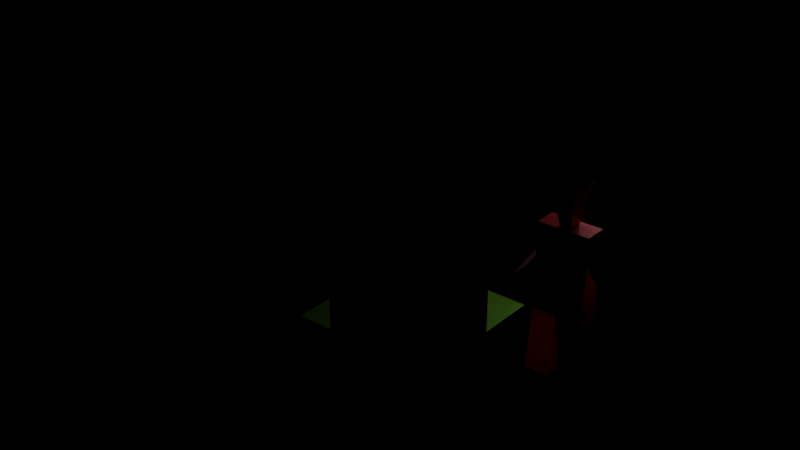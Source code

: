 # Source: models.blend  (saved by Blender 2.93.20; exported with 4.5.12 LTS)
import bpy
from mathutils import Matrix  # noqa: F401  (used for matrix-valued properties, if any)

bpy.ops.wm.read_factory_settings(use_empty=True)
scene = bpy.context.scene
scene.name = 'main'

# ---- materials (node trees are filled in below, after node groups)
mat_material_005 = bpy.data.materials.new('Material.005')
mat_material_005.use_backface_culling = True
mat_material_005.use_transparent_shadow = False
mat_material_002 = bpy.data.materials.new('Material.002')
mat_material_002.use_transparent_shadow = False
mat_material_006 = bpy.data.materials.new('Material.006')
mat_material_006.use_transparent_shadow = False

# ---- material node trees
mat_material_005.use_nodes = True; mat_material_005.node_tree.nodes.clear()
_N = mat_material_005.node_tree.nodes; _L = mat_material_005.node_tree.links
n0 = _N.new('ShaderNodeBsdfPrincipled'); n0.name = 'Principled BSDF'; n0.location = (10, 300)
n0.distribution = 'GGX'
n0.subsurface_method = 'BURLEY'
n0.inputs[0].default_value = (0.8, 0.02112, 0.01846, 1.0)
n0.inputs[1].default_value = 0.2718
n0.inputs[2].default_value = 0.1973
n0.inputs[3].default_value = 1.45
n0.inputs[13].default_value = 0.3729
n0.inputs[14].default_value = (0.9381, 0.6972, 0.6964, 1.0)
n0.inputs[15].default_value = 0.2375
n0.inputs[16].default_value = 0.1773
n0.inputs[20].default_value = 0.2708
n0.inputs[24].default_value = 0.07425
n0.inputs[27].default_value = (0.0, 0.0, 0.0, 1.0)
n0.inputs[28].default_value = 1.0
n1 = _N.new('ShaderNodeOutputMaterial'); n1.name = 'Material Output'; n1.location = (300, 300)
_L.new(n0.outputs[0], n1.inputs[0])
n1.is_active_output = True
mat_material_002.use_nodes = True; mat_material_002.node_tree.nodes.clear()
_N = mat_material_002.node_tree.nodes; _L = mat_material_002.node_tree.links
n0 = _N.new('ShaderNodeBsdfPrincipled'); n0.name = 'Principled BSDF'; n0.location = (10, 300)
n0.distribution = 'GGX'
n0.subsurface_method = 'BURLEY'
n0.inputs[0].default_value = (0.0889, 0.2203, 0.01237, 1.0)
n0.inputs[3].default_value = 1.45
n0.inputs[27].default_value = (0.0, 0.0, 0.0, 1.0)
n0.inputs[28].default_value = 1.0
n1 = _N.new('ShaderNodeOutputMaterial'); n1.name = 'Material Output'; n1.location = (300, 300)
_L.new(n0.outputs[0], n1.inputs[0])
n1.is_active_output = True
mat_material_006.use_nodes = True; mat_material_006.node_tree.nodes.clear()
_N = mat_material_006.node_tree.nodes; _L = mat_material_006.node_tree.links
n0 = _N.new('ShaderNodeBsdfPrincipled'); n0.name = 'Principled BSDF'; n0.location = (10, 300)
n0.distribution = 'GGX'
n0.subsurface_method = 'BURLEY'
n0.inputs[0].default_value = (0.02537, 0.01248, 0.003095, 1.0)
n0.inputs[3].default_value = 1.45
n0.inputs[27].default_value = (0.0, 0.0, 0.0, 1.0)
n0.inputs[28].default_value = 1.0
n1 = _N.new('ShaderNodeOutputMaterial'); n1.name = 'Material Output'; n1.location = (300, 300)
_L.new(n0.outputs[0], n1.inputs[0])
n1.is_active_output = True

# ---- lights
light_point = bpy.data.lights.new('Point', 'POINT')
light_point.transmission_factor = 0.0
light_point.shadow_soft_size = 0.25
light_point.shadow_maximum_resolution = 0.006
light_point.use_absolute_resolution = True

# ---- meshes
me_character = bpy.data.meshes.new('character')
me_character.from_pydata([(-0.163, -0.07139, -0.08034), (-0.163, -0.07139, 0.2372), (-0.163, 0.06968, -0.08034), (-0.163, 0.06968, 0.2372), (0.1545, -0.07139, -0.08034), (0.1545, -0.07139, 0.2372), (0.1545, 0.06968, -0.08034), (0.1545, 0.06968, 0.2372), (0.1844, -0.07139, -0.3224), (-0.00423, 0.06968, -0.08034), (0.1844, 0.06968, -0.3224), (-0.00423, -0.07139, -0.08034), (0.02561, 0.06968, -0.3224), (0.1545, -0.07139, -0.08034), (0.1545, 0.06968, -0.08034), (-0.00423, 0.06968, -0.08034), (-0.00423, -0.07139, -0.08034), (0.02561, -0.07139, -0.3224), (0.1844, -0.07139, -0.3224), (0.1844, 0.06968, -0.3224), (0.02561, 0.06968, -0.3224), (0.02561, -0.07139, -0.3224), (-0.1938, -0.07139, -0.3221), (-0.1938, 0.06968, -0.3221), (-0.03508, 0.06968, -0.3221), (-0.03508, -0.07139, -0.3221), (-0.03508, 0.06968, -0.3221), (-0.03508, -0.07139, -0.3221), (0.1545, 0.06968, 0.1432), (0.1545, -0.07139, 0.1432), (0.1545, 0.06968, -0.08034), (0.1545, -0.07139, -0.08034), (-0.163, -0.07139, 0.1432), (-0.163, 0.06968, 0.1432), (0.2962, -0.07139, 0.1085), (0.2962, 0.06968, 0.1085), (0.2962, 0.06968, 0.01455), (0.2962, -0.07139, 0.01455), (-0.3046, -0.07139, 0.1085), (-0.3046, 0.06968, 0.1085), (-0.3046, -0.07139, 0.01455), (-0.3046, 0.06968, 0.01455), (-0.03423, 0.06968, 0.2372), (0.03577, 0.06968, 0.2372), (-0.03338, 0.04456, 0.2372), (0.03552, 0.04207, 0.2372), (-0.03555, -0.04331, 0.2372), (0.0359, -0.04131, 0.2372), (-0.07385, 0.09699, 0.3874), (0.07706, 0.09155, 0.3874), (-0.0786, -0.09545, 0.3874), (0.07789, -0.09108, 0.3874), (0.0001757, -0.04231, 0.2372), (-0.01769, -0.04281, 0.2372), (-0.04631, -0.05635, 0.2747), (0.06739, -0.07864, 0.3499), (0.0009719, -0.05781, 0.2658), (-0.02858, -0.06859, 0.3123), (0.0284, -0.06699, 0.3123), (0.02773, -0.05475, 0.2676), (-0.0302, -0.05896, 0.2654), (-0.03472, -0.09178, 0.346), (0.02077, -0.08547, 0.3485), (-0.04093, -0.04983, 0.2559), (0.06214, -0.07242, 0.3311), (-0.06246, -0.0759, 0.3311), (-0.04283, -0.06898, 0.3123), (0.01416, -0.06739, 0.3123), (-0.008756, -0.04256, 0.2372), (-0.0517, -0.06286, 0.2935), (0.000109, -0.04868, 0.2559), (-0.01434, -0.06819, 0.3123), (0.04265, -0.0666, 0.3123), (0.02581, -0.0607, 0.2935), (0.02063, -0.04811, 0.2559), (0.0161, -0.0566, 0.2634), (0.0355, -0.05413, 0.2737), (-0.02586, -0.06214, 0.2935), (-0.02041, -0.04926, 0.2559), (-0.04168, -0.05768, 0.2717), (-0.01098, -0.05935, 0.2637), (-0.03676, -0.08792, 0.3687), (-0.03395, -0.07793, 0.3274), (-0.05094, -0.08194, 0.3499), (-0.01713, -0.081, 0.3499), (0.03617, -0.08589, 0.3687), (0.02163, -0.078, 0.329), (0.01668, -0.08006, 0.3499), (0.05048, -0.07887, 0.35), (0.04657, -0.07285, 0.3311), (0.01542, -0.07372, 0.3311), (0.01794, -0.08639, 0.3687), (-0.01573, -0.07459, 0.3311), (-0.04688, -0.07546, 0.3311), (-0.05499, -0.08843, 0.3687), (-0.0104, -0.04999, 0.2534), (-0.03067, -0.04954, 0.2559), (-0.03878, -0.0625, 0.2935), (0.03089, -0.04782, 0.2559), (0.01037, -0.0484, 0.2559), (0.01289, -0.06106, 0.2935), (0.03873, -0.06034, 0.2935), (-0.01852, -0.08741, 0.3687), (0.05441, -0.08537, 0.3687)], [], [(2, 33, 3, 42, 43, 7, 28, 6, 9), (4, 29, 5, 1, 32, 0, 11), (15, 9, 12, 20), (47, 52, 68, 53, 46, 44, 42, 3, 1, 5, 7, 43, 45), (16, 21, 18, 13), (6, 10, 12, 9), (11, 17, 8, 4), (11, 16, 21, 17), (4, 8, 10, 6), (14, 19, 20, 15), (13, 18, 8, 4, 31), (6, 10, 19, 14, 30), (11, 9, 12, 17), (15, 26, 24, 9), (2, 23, 22, 0), (9, 11, 25, 24), (9, 24, 23, 2), (0, 22, 25, 11), (16, 11, 25, 27), (6, 28, 29, 4), (0, 32, 33, 2), (36, 35, 34, 37), (29, 37, 34, 5), (7, 35, 36, 28), (29, 28, 36, 37), (33, 41, 39, 3), (33, 32, 40, 41), (1, 38, 40, 32), (3, 39, 38, 1), (5, 34, 35, 7), (50, 51, 49, 48), (44, 45, 43, 42), (47, 45, 49, 51, 55, 64), (45, 44, 48, 49), (44, 46, 63, 54, 69, 65, 50, 48), (99, 74, 59, 75), (64, 89, 72, 58, 67, 90, 87, 91, 85, 103, 88, 55, 51, 50, 65, 93, 83, 94, 81, 102, 84, 92, 71, 57, 77, 100, 73, 101, 76, 98, 74, 99, 70, 52, 47), (69, 97, 77, 57, 66, 93, 65), (96, 78, 60, 79), (95, 70, 56, 80), (93, 82, 61, 83), (90, 86, 62, 87), (89, 64, 55, 88), (86, 89, 88, 62), (58, 72, 89, 86), (67, 58, 86, 90), (87, 62, 85, 91), (82, 92, 84, 61), (57, 71, 92, 82), (66, 57, 82, 93), (83, 61, 81, 94), (78, 95, 80, 60), (53, 68, 95, 78), (68, 52, 70, 95), (63, 96, 79, 54), (54, 79, 97, 69), (79, 60, 77, 97), (74, 98, 76, 59), (46, 53, 78, 96, 63), (70, 99, 75, 56), (80, 56, 75, 100, 77, 60), (75, 59, 73, 100), (59, 76, 101, 73), (61, 84, 102, 81), (62, 88, 103, 85), (39, 41, 40, 38), (21, 20, 19, 18), (23, 26, 27, 22)])
_uv = me_character.uv_layers.new(name='UVMap')
_uv.uv.foreach_set('vector', [0.375, 0.25, 0.5, 0.25, 0.625, 0.25, 0.625, 0.3623, 0.625, 0.4187, 0.625, 0.5, 0.5, 0.5, 0.375, 0.5, 0.375, 0.375, 0.375, 0.75, 0.5, 0.75, 0.625, 0.75, 0.625, 1.0, 0.5, 1.0, 0.375, 1.0, 0.375, 0.875, 0.375, 0.375, 0.375, 0.375, 0.375, 0.375, 0.375, 0.375, 0.7054, 0.6653, 0.7353, 0.6745, 0.7428, 0.6767, 0.7502, 0.679, 0.7652, 0.6836, 0.7635, 0.5573, 0.7627, 0.5, 0.875, 0.5, 0.875, 0.75, 0.625, 0.75, 0.625, 0.5, 0.7063, 0.5, 0.706, 0.5489, 0.375, 0.875, 0.375, 0.875, 0.375, 0.75, 0.375, 0.75, 0.375, 0.5, 0.375, 0.5, 0.375, 0.375, 0.375, 0.375, 0.375, 0.875, 0.375, 0.875, 0.375, 0.75, 0.375, 0.75, 0.375, 0.875, 0.375, 0.875, 0.375, 0.875, 0.375, 0.875, 0.375, 0.75, 0.375, 0.75, 0.375, 0.5, 0.375, 0.5, 0.375, 0.5, 0.375, 0.5, 0.375, 0.375, 0.375, 0.375, 0.375, 0.75, 0.375, 0.75, 0.375, 0.75, 0.375, 0.75, 0.375, 0.75, 0.375, 0.5, 0.375, 0.5, 0.375, 0.5, 0.375, 0.5, 0.375, 0.5, 0.25, 0.75, 0.25, 0.5, 0.25, 0.5, 0.25, 0.75, 0.375, 0.375, 0.375, 0.375, 0.375, 0.375, 0.375, 0.375, 0.375, 0.25, 0.375, 0.25, 0.375, 0.0, 0.375, 0.0, 0.25, 0.5, 0.25, 0.75, 0.25, 0.75, 0.25, 0.5, 0.375, 0.375, 0.375, 0.375, 0.375, 0.25, 0.375, 0.25, 0.375, 1.0, 0.375, 1.0, 0.375, 0.875, 0.375, 0.875, 0.375, 0.875, 0.375, 0.875, 0.375, 0.875, 0.375, 0.875, 0.375, 0.5, 0.5, 0.5, 0.5, 0.75, 0.375, 0.75, 0.375, 0.0, 0.5, 0.0, 0.5, 0.25, 0.375, 0.25, 0.5, 0.5, 0.625, 0.5, 0.625, 0.75, 0.5, 0.75, 0.5, 0.75, 0.5, 0.75, 0.625, 0.75, 0.625, 0.75, 0.625, 0.5, 0.625, 0.5, 0.5, 0.5, 0.5, 0.5, 0.5, 0.75, 0.5, 0.5, 0.5, 0.5, 0.5, 0.75, 0.5, 0.25, 0.5, 0.25, 0.625, 0.25, 0.625, 0.25, 0.5, 0.25, 0.5, 0.0, 0.5, 0.0, 0.5, 0.25, 0.625, 1.0, 0.625, 1.0, 0.5, 1.0, 0.5, 1.0, 0.875, 0.5, 0.875, 0.5, 0.875, 0.75, 0.875, 0.75, 0.625, 0.75, 0.625, 0.75, 0.625, 0.5, 0.625, 0.5, 0.7652, 0.6836, 0.7054, 0.6653, 0.706, 0.5489, 0.7635, 0.5573, 0.7635, 0.5573, 0.706, 0.5489, 0.7063, 0.5, 0.7627, 0.5, 0.7054, 0.6653, 0.706, 0.5489, 0.706, 0.5489, 0.7054, 0.6653, 0.7054, 0.6653, 0.7054, 0.6653, 0.706, 0.5489, 0.7635, 0.5573, 0.7635, 0.5573, 0.706, 0.5489, 0.7635, 0.5573, 0.7652, 0.6836, 0.7652, 0.6836, 0.7652, 0.6836, 0.7652, 0.6836, 0.7652, 0.6836, 0.7652, 0.6836, 0.7635, 0.5573, 0.7278, 0.6722, 0.7204, 0.6699, 0.7204, 0.6699, 0.7278, 0.6722, 0.7054, 0.6653, 0.7129, 0.6676, 0.7129, 0.6676, 0.7204, 0.6699, 0.7278, 0.6722, 0.7278, 0.6722, 0.7278, 0.6722, 0.7278, 0.6722, 0.7204, 0.6699, 0.7129, 0.6676, 0.7129, 0.6676, 0.7054, 0.6653, 0.7054, 0.6653, 0.7652, 0.6836, 0.7652, 0.6836, 0.7577, 0.6813, 0.7577, 0.6813, 0.7577, 0.6813, 0.7502, 0.679, 0.7428, 0.6767, 0.7428, 0.6767, 0.7428, 0.6767, 0.7428, 0.6767, 0.7502, 0.679, 0.7502, 0.679, 0.7278, 0.6722, 0.7204, 0.6699, 0.7129, 0.6676, 0.7129, 0.6676, 0.7129, 0.6676, 0.7204, 0.6699, 0.7278, 0.6722, 0.7353, 0.6745, 0.7353, 0.6745, 0.7054, 0.6653, 0.7652, 0.6836, 0.7577, 0.6813, 0.7502, 0.679, 0.7502, 0.679, 0.7577, 0.6813, 0.7577, 0.6813, 0.7652, 0.6836, 0.7577, 0.6813, 0.7502, 0.679, 0.7502, 0.679, 0.7577, 0.6813, 0.7428, 0.6767, 0.7353, 0.6745, 0.7353, 0.6745, 0.7428, 0.6767, 0.7577, 0.6813, 0.7502, 0.679, 0.7502, 0.679, 0.7577, 0.6813, 0.7278, 0.6722, 0.7204, 0.6699, 0.7204, 0.6699, 0.7278, 0.6722, 0.7129, 0.6676, 0.7054, 0.6653, 0.7054, 0.6653, 0.7129, 0.6676, 0.7204, 0.6699, 0.7129, 0.6676, 0.7129, 0.6676, 0.7204, 0.6699, 0.7204, 0.6699, 0.7129, 0.6676, 0.7129, 0.6676, 0.7204, 0.6699, 0.7278, 0.6722, 0.7204, 0.6699, 0.7204, 0.6699, 0.7278, 0.6722, 0.7278, 0.6722, 0.7204, 0.6699, 0.7204, 0.6699, 0.7278, 0.6722, 0.7502, 0.679, 0.7428, 0.6767, 0.7428, 0.6767, 0.7502, 0.679, 0.7502, 0.679, 0.7428, 0.6767, 0.7428, 0.6767, 0.7502, 0.679, 0.7577, 0.6813, 0.7502, 0.679, 0.7502, 0.679, 0.7577, 0.6813, 0.7577, 0.6813, 0.7502, 0.679, 0.7502, 0.679, 0.7577, 0.6813, 0.7502, 0.679, 0.7428, 0.6767, 0.7428, 0.6767, 0.7502, 0.679, 0.7502, 0.679, 0.7428, 0.6767, 0.7428, 0.6767, 0.7502, 0.679, 0.7428, 0.6767, 0.7353, 0.6745, 0.7353, 0.6745, 0.7428, 0.6767, 0.7652, 0.6836, 0.7577, 0.6813, 0.7577, 0.6813, 0.7652, 0.6836, 0.7652, 0.6836, 0.7577, 0.6813, 0.7577, 0.6813, 0.7652, 0.6836, 0.7577, 0.6813, 0.7502, 0.679, 0.7502, 0.679, 0.7577, 0.6813, 0.7204, 0.6699, 0.7129, 0.6676, 0.7129, 0.6676, 0.7204, 0.6699, 0.7652, 0.6836, 0.7502, 0.679, 0.7502, 0.679, 0.7577, 0.6813, 0.7652, 0.6836, 0.7353, 0.6745, 0.7278, 0.6722, 0.7278, 0.6722, 0.7353, 0.6745, 0.7428, 0.6767, 0.7353, 0.6745, 0.7278, 0.6722, 0.7278, 0.6722, 0.7502, 0.679, 0.7502, 0.679, 0.7278, 0.6722, 0.7204, 0.6699, 0.7204, 0.6699, 0.7278, 0.6722, 0.7204, 0.6699, 0.7129, 0.6676, 0.7129, 0.6676, 0.7204, 0.6699, 0.7502, 0.679, 0.7428, 0.6767, 0.7428, 0.6767, 0.7502, 0.679, 0.7204, 0.6699, 0.7129, 0.6676, 0.7129, 0.6676, 0.7204, 0.6699, 0.0, 0.0, 0.0, 0.0, 0.0, 0.0, 0.0, 0.0, 0.375, 0.875, 0.375, 0.375, 0.375, 0.5, 0.375, 0.75, 0.375, 0.25, 0.0, 0.0, 0.0, 0.0, 0.375, 0.0])
me_character.materials.append(mat_material_005)
me_character.use_remesh_fix_poles = True
me_character.use_remesh_preserve_attributes = False
me_character.update()
me_grass = bpy.data.meshes.new('grass')
me_grass.from_pydata([(-0.4999, -0.4999, -0.01035), (-0.2999, -0.4999, -0.01035), (-0.09987, -0.4999, -0.01035), (0.1001, -0.4999, -0.01035), (0.3001, -0.4999, -0.01035), (0.5001, -0.4999, -0.01035), (-0.4999, -0.2999, -0.01035), (-0.3002, -0.3005, 0.01046), (-0.1, -0.3006, 0.007467), (0.1002, -0.3005, 0.01358), (0.3001, -0.2999, -0.01035), (0.5001, -0.2999, -0.01035), (-0.4999, -0.0999, -0.01035), (-0.3003, -0.1, 0.01214), (-0.1003, -0.1004, 0.0115), (0.1002, -0.1008, 0.01229), (0.3006, -0.1007, 0.02551), (0.5001, -0.0999, -0.01035), (-0.4999, 0.1001, -0.01035), (-0.3007, 0.1004, 0.01221), (-0.1006, 0.1005, 0.003902), (0.1, 0.1001, 0.04436), (0.3004, 0.1, 0.005204), (0.5001, 0.1001, -0.01035), (-0.4999, 0.3001, -0.01035), (-0.3006, 0.3, 0.01169), (-0.1011, 0.2999, 0.01786), (0.09965, 0.3004, 0.01365), (0.3003, 0.3001, 0.01556), (0.5001, 0.3001, -0.01035), (-0.4999, 0.5001, -0.01035), (-0.2999, 0.5001, -0.01035), (-0.1001, 0.5, -0.01035), (0.1001, 0.5001, -0.01035), (0.3001, 0.5001, -0.01035), (0.5001, 0.5001, -0.01035)], [], [(0, 1, 7, 6), (1, 2, 8, 7), (2, 3, 9, 8), (3, 4, 10, 9), (4, 5, 11, 10), (6, 7, 13, 12), (7, 8, 14, 13), (8, 9, 15, 14), (9, 10, 16, 15), (10, 11, 17, 16), (12, 13, 19, 18), (13, 14, 20, 19), (14, 15, 21, 20), (15, 16, 22, 21), (16, 17, 23, 22), (18, 19, 25, 24), (19, 20, 26, 25), (20, 21, 27, 26), (21, 22, 28, 27), (22, 23, 29, 28), (24, 25, 31, 30), (25, 26, 32, 31), (26, 27, 33, 32), (27, 28, 34, 33), (28, 29, 35, 34)])
_uv = me_grass.uv_layers.new(name='UVMap')
_uv.uv.foreach_set('vector', [0.0, 0.0, 0.1, 0.0, 0.1, 0.1, 0.0, 0.1, 0.1, 0.0, 0.2, 0.0, 0.2, 0.1, 0.1, 0.1, 0.2, 0.0, 0.3, 0.0, 0.3, 0.1, 0.2, 0.1, 0.3, 0.0, 0.4, 0.0, 0.4, 0.1, 0.3, 0.1, 0.4, 0.0, 0.5, 0.0, 0.5, 0.1, 0.4, 0.1, 0.0, 0.1, 0.1, 0.1, 0.1, 0.2, 0.0, 0.2, 0.1, 0.1, 0.2, 0.1, 0.2, 0.2, 0.1, 0.2, 0.2, 0.1, 0.3, 0.1, 0.3, 0.2, 0.2, 0.2, 0.3, 0.1, 0.4, 0.1, 0.4, 0.2, 0.3, 0.2, 0.4, 0.1, 0.5, 0.1, 0.5, 0.2, 0.4, 0.2, 0.0, 0.2, 0.1, 0.2, 0.1, 0.3, 0.0, 0.3, 0.1, 0.2, 0.2, 0.2, 0.2, 0.3, 0.1, 0.3, 0.2, 0.2, 0.3, 0.2, 0.3, 0.3, 0.2, 0.3, 0.3, 0.2, 0.4, 0.2, 0.4, 0.3, 0.3, 0.3, 0.4, 0.2, 0.5, 0.2, 0.5, 0.3, 0.4, 0.3, 0.0, 0.3, 0.1, 0.3, 0.1, 0.4, 0.0, 0.4, 0.1, 0.3, 0.2, 0.3, 0.2, 0.4, 0.1, 0.4, 0.2, 0.3, 0.3, 0.3, 0.3, 0.4, 0.2, 0.4, 0.3, 0.3, 0.4, 0.3, 0.4, 0.4, 0.3, 0.4, 0.4, 0.3, 0.5, 0.3, 0.5, 0.4, 0.4, 0.4, 0.0, 0.4, 0.1, 0.4, 0.1, 0.5, 0.0, 0.5, 0.1, 0.4, 0.2, 0.4, 0.2, 0.5, 0.1, 0.5, 0.2, 0.4, 0.3, 0.4, 0.3, 0.5, 0.2, 0.5, 0.3, 0.4, 0.4, 0.4, 0.4, 0.5, 0.3, 0.5, 0.4, 0.4, 0.5, 0.4, 0.5, 0.5, 0.4, 0.5])
me_grass.materials.append(mat_material_002)
me_grass.use_remesh_fix_poles = True
me_grass.use_remesh_preserve_attributes = False
me_grass.update()
me_wall = bpy.data.meshes.new('wall')
me_wall.from_pydata([(-0.05, 1.0, 1.0), (0.05, 1.0, 1.0), (-0.05, 1.0, 0.0), (0.05, 1.0, 0.0), (-0.05, 0.0, 1.0), (0.05, 0.0, 1.0), (0.05, 0.0, 0.0), (-0.05, 0.0, 0.0)], [], [(7, 4, 0, 2), (2, 0, 1, 3), (7, 2, 3, 6), (1, 0, 4, 5), (3, 1, 5, 6), (6, 5, 4, 7)])
_uv = me_wall.uv_layers.new(name='UVMap')
_uv.uv.foreach_set('vector', [0.5, 0.125, 0.625, 0.125, 0.625, 0.25, 0.5, 0.25, 0.5, 0.25, 0.625, 0.25, 0.625, 0.5, 0.5, 0.5, 0.5, 0.125, 0.5, 0.25, 0.5, 0.5, 0.5, 0.625, 0.625, 0.5, 0.875, 0.5, 0.875, 0.625, 0.625, 0.625, 0.5, 0.5, 0.625, 0.5, 0.625, 0.625, 0.5, 0.625, 0.5, 0.625, 0.625, 0.625, 0.875, 0.625, 0.5, 0.125])
me_wall.materials.append(mat_material_006)
me_wall.use_remesh_fix_poles = True
me_wall.use_remesh_preserve_attributes = False
me_wall.update()

# ---- objects
ob_character = bpy.data.objects.new('character', me_character)
ob_point = bpy.data.objects.new('Point', light_point)
ob_grass = bpy.data.objects.new('grass', me_grass)
ob_wall = bpy.data.objects.new('wall', me_wall)

# ---- transforms, parenting, visibility, modifiers, constraints
ob_character.location = (-0.00423, -0.0008523, 0.5404)
ob_character.rotation_euler = (0.0, -0.0, -3.142)
ob_character.scale = (1.0, 1.0, 1.7)
ob_point.location = (-0.1386, 0.6824, 0.9642)
ob_grass.location = (-1.075, 0.0, 0.0)
ob_grass.rotation_euler = (0.0, -0.0, 3.142)
ob_wall.location = (0.0, -1.819, 0.0)
ob_wall.scale = (1.0, 1.0, 2.0)

# ---- collection membership
scene.collection.objects.link(ob_character)
scene.collection.objects.link(ob_point)
scene.collection.objects.link(ob_grass)
scene.collection.objects.link(ob_wall)

# ---- scene / render settings (as saved in the file)
scene.frame_start = 1; scene.frame_end = 250; scene.frame_set(5)
scene.render.engine = 'BLENDER_EEVEE_NEXT'
scene.render.image_settings.exr_codec = 'NONE'
scene.render.simplify_subdivision_render = 0
scene.render.simplify_child_particles_render = 0.0
scene.cycles.use_denoising = False
scene.cycles.samples = 128
scene.cycles.sampling_pattern = 'TABULATED_SOBOL'
scene.cycles.use_adaptive_sampling = False
scene.cycles.use_light_tree = False
scene.view_settings.view_transform = 'Filmic'
bpy.context.view_layer.update()

# ---- added for rendering (the .blend has no active camera): camera
cam_auto = bpy.data.cameras.new('AutoCamera')
cam_auto.lens = 50.0
cam_auto.sensor_width = 36.0
cam_auto.clip_end = 1000.0
ob_auto_camera = bpy.data.objects.new('AutoCamera', cam_auto)
scene.collection.objects.link(ob_auto_camera)
ob_auto_camera.location = (2.69048, -4.65331, 3.65729)
ob_auto_camera.rotation_euler = (1.09748, -7.21219e-08, 0.694738)
scene.camera = ob_auto_camera
bpy.context.view_layer.update()
